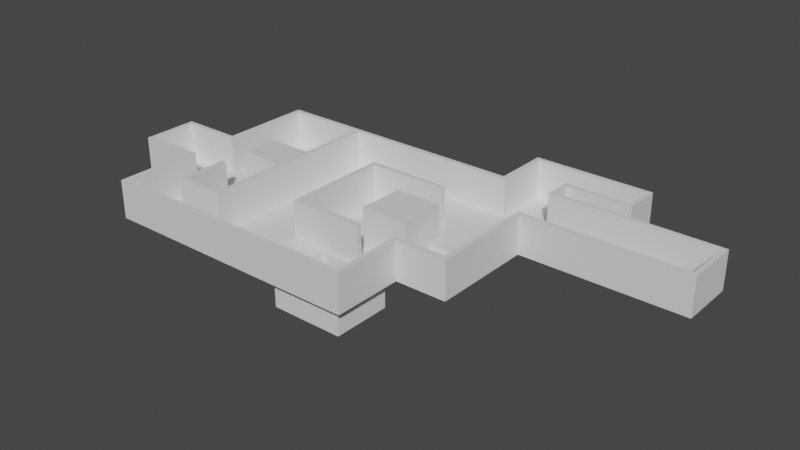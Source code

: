 # Source: Level_1_Base.blend  (saved by Blender 3.2.14; exported with 4.5.12 LTS)
import bpy
from mathutils import Matrix  # noqa: F401  (used for matrix-valued properties, if any)

bpy.ops.wm.read_factory_settings(use_empty=True)
scene = bpy.context.scene
scene.name = 'Scene'

# ---- collections
col_collection = bpy.data.collections.new('Collection'); scene.collection.children.link(col_collection)

# ---- materials (node trees are filled in below, after node groups)
mat_material = bpy.data.materials.new('Material')
mat_material.use_transparent_shadow = False
mat_material_001 = bpy.data.materials.new('Material.001')
mat_material_001.use_transparent_shadow = False

# ---- material node trees
mat_material.use_nodes = True; mat_material.node_tree.nodes.clear()
_N = mat_material.node_tree.nodes; _L = mat_material.node_tree.links
n0 = _N.new('ShaderNodeBsdfPrincipled'); n0.name = 'Principled BSDF'; n0.location = (10, 300)
n0.distribution = 'GGX'
n0.subsurface_method = 'RANDOM_WALK_SKIN'
n0.inputs[3].default_value = 1.45
n0.inputs[27].default_value = (0.0, 0.0, 0.0, 1.0)
n0.inputs[28].default_value = 1.0
n1 = _N.new('ShaderNodeOutputMaterial'); n1.name = 'Material Output'; n1.location = (300, 300)
_L.new(n0.outputs[0], n1.inputs[0])
n1.is_active_output = True
mat_material_001.use_nodes = True; mat_material_001.node_tree.nodes.clear()
_N = mat_material_001.node_tree.nodes; _L = mat_material_001.node_tree.links
n0 = _N.new('ShaderNodeBsdfPrincipled'); n0.name = 'Principled BSDF'; n0.location = (10, 300)
n0.distribution = 'GGX'
n0.subsurface_method = 'RANDOM_WALK_SKIN'
n0.inputs[0].default_value = (0.03854, 0.03854, 0.03854, 1.0)
n0.inputs[3].default_value = 1.45
n0.inputs[27].default_value = (0.0, 0.0, 0.0, 1.0)
n0.inputs[28].default_value = 1.0
n1 = _N.new('ShaderNodeOutputMaterial'); n1.name = 'Material Output'; n1.location = (300, 300)
_L.new(n0.outputs[0], n1.inputs[0])
n1.is_active_output = True

# ---- world
world_world = bpy.data.worlds.new('World'); scene.world = world_world
world_world.use_nodes = True; world_world.node_tree.nodes.clear()
_N = world_world.node_tree.nodes; _L = world_world.node_tree.links
n0 = _N.new('ShaderNodeOutputWorld'); n0.name = 'World Output'; n0.location = (300, 300)
n1 = _N.new('ShaderNodeBackground'); n1.name = 'Background'; n1.location = (10, 300)
n1.inputs[0].default_value = (0.05088, 0.05088, 0.05088, 1.0)
_L.new(n1.outputs[0], n0.inputs[0])
n0.is_active_output = True
world_world.color = (0.05088, 0.05088, 0.05088)
world_world.use_sun_shadow = False
world_world.sun_shadow_jitter_overblur = 0.0

# ---- meshes
me_plane = bpy.data.meshes.new('Plane')
me_plane.from_pydata([(-2.5, -1.25, -0.05), (-0.5, -1.25, -0.05), (-2.5, 1.25, -0.05), (-0.5, 1.25, -0.05), (-2.5, -1.5, -0.05), (-0.5, -1.5, -0.05), (-2.5, 1.5, -0.05), (-0.5, 1.5, -0.05), (-4.5, -1.25, -0.05), (-4.5, 1.25, -0.05), (-4.5, -1.5, -0.05), (-4.5, 1.5, -0.05), (-6.5, -1.25, -0.05), (-6.5, 1.25, -0.05), (-6.5, -1.5, -0.05), (-6.5, 1.5, -0.05), (-6.75, -1.25, -0.05), (-6.75, 1.25, -0.05), (-6.75, -1.5, -0.05), (-6.75, 1.5, -0.05), (-6.5, 2.5, -0.05), (-6.75, 2.5, -0.05), (-6.5, 2.75, -0.05), (-6.75, 2.75, -0.05), (-3.25, 2.5, -0.05), (-3.25, 2.75, -0.05), (-3.0, 2.5, -0.05), (-3.0, 2.75, -0.05), (-3.25, 4.25, -0.05), (-3.0, 4.25, -0.05), (-3.25, 4.5, -0.05), (-3.0, 4.5, -0.05), (-3.5, 4.5, -0.05), (-3.0, 4.5, -0.05), (-9.25, 4.25, -0.05), (-9.25, 4.5, -0.05), (-9.5, 4.25, -0.05), (-9.5, 4.5, -0.05), (-9.25, 1.5, -0.05), (-9.5, 1.5, -0.05), (-9.25, 1.25, -0.05), (-9.5, 1.25, -0.05), (-18.75, 1.5, -0.05), (-18.75, 1.25, -0.05), (-19.0, 1.5, -0.05), (-19.0, 1.25, -0.05), (-18.75, -8.5, -0.05), (-19.0, -8.5, -0.05), (-6.5, -6.75, -0.05), (-6.75, -6.75, -0.05), (-6.5, -7.0, -0.05), (-6.75, -7.0, -0.05), (-9.25, -6.75, -0.05), (-9.25, -7.0, -0.05), (-9.5, -6.75, -0.05), (-9.5, -7.0, -0.05), (-9.25, -10.5, -0.05), (-9.5, -10.5, -0.05), (-9.25, -10.75, -0.05), (-9.5, -10.75, -0.05), (-23.25, -10.5, -0.05), (-23.25, -10.75, -0.05), (-18.75, -8.75, -0.05), (-19.0, -8.75, -0.05), (-21.25, -8.5, -0.05), (-21.25, -8.75, -0.05), (-21.5, -8.5, -0.05), (-21.5, -8.75, -0.05), (-21.25, -6.0, -0.05), (-21.5, -6.0, -0.05), (-23.5, -10.5, -0.05), (-23.5, -10.75, -0.05), (-23.25, -6.5, -0.05), (-23.5, -6.5, -0.05), (-23.25, -6.25, -0.05), (-23.5, -6.25, -0.05), (-26.5, -6.5, -0.05), (-26.5, -6.25, -0.05), (-23.25, 1.5, -0.05), (-23.25, 1.25, -0.05), (-23.5, 1.5, -0.05), (-23.5, 1.25, -0.05), (-23.25, -3.5, -0.05), (-23.5, -3.5, -0.05), (-23.25, -3.75, -0.05), (-23.5, -3.75, -0.05), (-26.5, -3.5, -0.05), (-26.5, -3.75, -0.05), (-18.75, -4.5, -0.05), (-19.0, -4.5, -0.05), (-18.75, -2.5, -0.05), (-19.0, -2.5, -0.05), (-21.5, -4.5, -0.05), (-21.5, -2.5, -0.05), (-10.0, -3.0, 0.0), (-12.5, -3.0, 0.0), (-10.0, -5.5, 0.0), (-12.5, -5.5, 0.0), (-15.25, -1.5, 0.0), (-15.5, -1.5, 0.0), (-15.25, -4.0, 0.0), (-15.5, -4.0, 0.0), (-15.25, -1.25, 0.0), (-15.5, -1.25, 0.0), (-11.0, -1.5, 0.0), (-11.0, -1.25, 0.0), (-15.25, -6.75, 0.0), (-15.5, -6.75, 0.0), (-15.25, -7.0, 0.0), (-15.5, -7.0, 0.0), (-11.5, -6.75, 0.0), (-11.5, -7.0, 0.0), (2.0, -1.25, -0.05), (2.0, -1.5, -0.05), (2.0, 1.25, -0.05), (2.0, 1.5, -0.05), (2.25, -1.25, -0.05), (2.25, -1.5, -0.05), (2.25, 1.25, -0.05), (2.25, 1.5, -0.05), (-26.75, -6.5, -0.05), (-26.75, -6.25, -0.05), (-26.75, -3.5, -0.05), (-26.75, -3.75, -0.05), (-4.5, 1.5, 2.0), (-4.5, 1.25, 2.0), (-0.5, 1.25, 2.0), (-2.5, 1.25, 2.0), (-2.5, -1.25, 2.0), (-0.5, -1.25, 2.0), (-4.5, -1.25, 2.0), (-4.5, -1.5, 2.0), (-2.5, -1.5, 2.0), (-0.5, -1.5, 2.0), (-0.5, 1.5, 2.0), (-2.5, 1.5, 2.0), (-6.5, 1.5, 2.0), (-6.5, 1.25, 2.0), (-6.5, -1.25, 2.0), (-6.5, -1.5, 2.0), (-6.75, 1.5, 2.0), (-6.75, 1.25, 2.0), (-6.75, -1.25, 2.0), (-6.75, -1.5, 2.0), (-6.5, 2.5, 2.0), (-6.75, 2.5, 2.0), (-6.5, 2.75, 2.0), (-6.75, 2.75, 2.0), (-3.25, 2.5, 2.0), (-3.25, 2.75, 2.0), (-3.0, 2.5, 2.0), (-3.0, 2.75, 2.0), (-3.0, 4.25, 2.0), (-3.25, 4.25, 2.0), (-3.0, 4.5, 2.0), (-3.25, 4.5, 2.0), (-3.0, 4.5, 2.0), (-3.5, 4.5, 2.0), (-9.25, 4.5, 2.0), (-9.25, 4.25, 2.0), (-9.5, 4.5, 2.0), (-9.5, 4.25, 2.0), (-9.5, 1.5, 2.0), (-9.25, 1.5, 2.0), (-9.5, 1.25, 2.0), (-9.25, 1.25, 2.0), (-18.75, 1.5, 2.0), (-18.75, 1.25, 2.0), (-19.0, 1.5, 2.0), (-19.0, 1.25, 2.0), (-19.0, -8.5, 2.0), (-18.75, -8.5, 2.0), (-18.75, -2.5, 2.0), (-19.0, -4.5, 2.0), (-6.75, -6.75, 2.0), (-6.5, -6.75, 2.0), (-6.75, -7.0, 2.0), (-6.5, -7.0, 2.0), (-9.25, -6.75, 2.0), (-9.25, -7.0, 2.0), (-9.5, -6.75, 2.0), (-9.5, -7.0, 2.0), (-9.5, -10.5, 2.0), (-9.25, -10.5, 2.0), (-9.5, -10.75, 2.0), (-9.25, -10.75, 2.0), (-23.25, -10.5, 2.0), (-23.25, -10.75, 2.0), (-19.0, -8.75, 2.0), (-18.75, -8.75, 2.0), (-21.25, -8.5, 2.0), (-21.25, -8.75, 2.0), (-21.5, -8.5, 2.0), (-21.5, -8.75, 2.0), (-21.25, -6.0, 2.0), (-21.5, -6.0, 2.0), (-23.5, -10.5, 2.0), (-23.5, -10.75, 2.0), (-23.25, -6.5, 2.0), (-23.5, -6.5, 2.0), (-23.25, -6.25, 2.0), (-23.5, -6.25, 2.0), (-26.5, -6.25, 2.0), (-26.5, -6.5, 2.0), (-23.25, 1.5, 2.0), (-23.25, 1.25, 2.0), (-23.5, 1.5, 2.0), (-23.5, 1.25, 2.0), (-23.5, -3.5, 2.0), (-23.25, -3.5, 2.0), (-23.5, -3.75, 2.0), (-23.25, -3.75, 2.0), (-26.5, -3.5, 2.0), (-26.5, -3.75, 2.0), (-18.75, -4.5, 2.0), (-19.0, -2.5, 2.0), (-21.5, -2.5, 2.0), (-21.5, -4.5, 2.0), (-10.0, -5.5, 2.0), (-10.0, -3.0, 2.0), (-12.5, -3.0, 2.0), (-12.5, -5.5, 2.0), (-15.25, -4.0, 2.0), (-15.25, -1.5, 2.0), (-15.5, -1.5, 2.0), (-15.5, -4.0, 2.0), (-15.25, -1.25, 2.0), (-15.5, -1.25, 2.0), (-11.0, -1.5, 2.0), (-11.0, -1.25, 2.0), (-15.5, -6.75, 2.0), (-15.25, -6.75, 2.0), (-15.5, -7.0, 2.0), (-15.25, -7.0, 2.0), (-11.5, -7.0, 2.0), (-11.5, -6.75, 2.0), (2.0, -1.5, 2.0), (2.0, -1.25, 2.0), (2.0, 1.25, 2.0), (2.0, 1.5, 2.0), (2.25, -1.5, 2.0), (2.25, -1.25, 2.0), (2.25, 1.25, 2.0), (2.25, 1.5, 2.0), (-26.75, -6.25, 2.0), (-26.75, -6.5, 2.0), (-26.75, -3.5, 2.0), (-26.75, -3.75, 2.0), (-9.769, -4.113, 0.0), (-6.908, -4.113, 0.0), (-9.769, -3.026, 0.0), (-6.908, -3.026, 0.0), (-9.769, -3.026, 0.5), (-9.769, -4.113, 0.5), (-6.908, -4.113, 0.5), (-6.908, -3.026, 0.5), (2.125, 1.375, -0.02), (-6.625, 1.375, -0.02), (2.125, -1.375, -0.02), (-6.625, -1.375, -0.02), (-9.375, 1.375, -0.02), (-9.375, -1.375, -0.02), (-6.625, 2.625, -0.02), (-9.375, 2.625, -0.02), (-6.625, 4.375, -0.02), (-9.375, 4.375, -0.02), (-3.125, 2.625, -0.02), (-3.125, 4.375, -0.02), (-6.625, -6.875, -0.02), (-9.375, -6.875, -0.02), (-18.88, 1.375, -0.02), (-18.88, -1.375, -0.02), (-18.88, -6.875, -0.02), (-9.375, -8.625, -0.02), (-18.88, -8.625, -0.02), (-9.375, -10.62, -0.02), (-18.88, -10.62, -0.02), (-23.38, -8.625, -0.02), (-13.88, -10.62, -0.02), (-23.38, -10.62, -0.02), (-18.88, -6.375, -0.02), (-23.38, -6.375, -0.02), (-18.88, -3.625, -0.02), (-23.38, -3.625, -0.02), (-18.88, 1.375, -0.02), (-23.38, 1.375, -0.02), (-26.62, -6.375, -0.02), (-26.62, -3.625, -0.02), (-13.57, -8.625, -0.02), (-9.739, -8.625, -0.02), (-13.57, -7.189, -0.02), (-9.739, -7.189, -0.02), (-13.57, -10.29, -0.02), (-9.739, -10.31, -0.02), (-26.62, -6.375, -1.52), (-26.62, -3.625, -1.52), (-13.57, -8.625, -1.52), (-9.739, -8.625, -1.52), (-13.57, -7.189, -1.52), (-9.739, -7.189, -1.52), (-13.57, -10.29, -1.52), (-9.739, -10.31, -1.52)], [], [(2, 9, 11, 6), (1, 5, 4, 0), (2, 6, 7, 3), (4, 10, 8, 0), (10, 14, 12, 8), (9, 13, 15, 11), (14, 18, 16, 12), (13, 17, 19, 15), (19, 21, 20, 15), (21, 23, 22, 20), (22, 25, 24, 20), (25, 27, 26, 24), (25, 28, 29, 27), (28, 30, 31, 29), (30, 32, 33, 31), (28, 34, 35, 30), (34, 36, 37, 35), (34, 38, 39, 36), (38, 40, 41, 39), (41, 43, 42, 39), (43, 45, 44, 42), (88, 46, 47, 89), (14, 48, 49, 18), (48, 50, 51, 49), (51, 53, 52, 49), (53, 55, 54, 52), (53, 56, 57, 55), (56, 58, 59, 57), (59, 61, 60, 57), (46, 62, 63, 47), (63, 65, 64, 47), (65, 67, 66, 64), (66, 69, 68, 64), (61, 71, 70, 60), (70, 73, 72, 60), (73, 75, 74, 72), (73, 76, 77, 75), (45, 79, 78, 44), (79, 81, 80, 78), (79, 82, 83, 81), (82, 84, 85, 83), (85, 87, 86, 83), (90, 88, 89, 91), (43, 90, 91, 45), (89, 92, 93, 91), (94, 96, 97, 95), (98, 100, 101, 99), (99, 103, 102, 98), (102, 105, 104, 98), (100, 106, 107, 101), (106, 108, 109, 107), (106, 110, 111, 108), (1, 112, 113, 5), (7, 115, 114, 3), (112, 116, 117, 113), (115, 119, 118, 114), (116, 112, 114, 118), (76, 120, 121, 77), (87, 123, 122, 86), (77, 121, 123, 87), (127, 135, 124, 125), (129, 128, 132, 133), (127, 126, 134, 135), (132, 128, 130, 131), (131, 130, 138, 139), (125, 124, 136, 137), (139, 138, 142, 143), (137, 136, 140, 141), (140, 136, 144, 145), (145, 144, 146, 147), (146, 144, 148, 149), (149, 148, 150, 151), (149, 151, 152, 153), (153, 152, 154, 155), (155, 154, 156, 157), (153, 155, 158, 159), (159, 158, 160, 161), (159, 161, 162, 163), (163, 162, 164, 165), (164, 162, 166, 167), (167, 166, 168, 169), (214, 173, 170, 171), (139, 143, 174, 175), (175, 174, 176, 177), (176, 174, 178, 179), (179, 178, 180, 181), (179, 181, 182, 183), (183, 182, 184, 185), (184, 182, 186, 187), (171, 170, 188, 189), (188, 170, 190, 191), (191, 190, 192, 193), (192, 190, 194, 195), (187, 186, 196, 197), (196, 186, 198, 199), (199, 198, 200, 201), (199, 201, 202, 203), (169, 168, 204, 205), (205, 204, 206, 207), (205, 207, 208, 209), (209, 208, 210, 211), (210, 208, 212, 213), (172, 215, 173, 214), (167, 169, 215, 172), (173, 215, 216, 217), (219, 220, 221, 218), (223, 224, 225, 222), (224, 223, 226, 227), (226, 223, 228, 229), (222, 225, 230, 231), (231, 230, 232, 233), (231, 233, 234, 235), (129, 133, 236, 237), (134, 126, 238, 239), (237, 236, 240, 241), (239, 238, 242, 243), (241, 242, 238, 237), (203, 202, 244, 245), (213, 212, 246, 247), (202, 213, 247, 244), (108, 111, 234, 233), (40, 38, 163, 165), (72, 74, 200, 198), (112, 1, 129, 237), (7, 6, 135, 134), (5, 113, 236, 133), (76, 73, 199, 203), (43, 41, 164, 167), (75, 77, 202, 201), (39, 42, 166, 162), (115, 7, 134, 239), (9, 2, 127, 125), (3, 114, 238, 126), (6, 11, 124, 135), (79, 45, 169, 205), (117, 116, 241, 240), (10, 4, 132, 131), (44, 78, 204, 168), (42, 44, 168, 166), (0, 8, 130, 128), (80, 81, 207, 206), (113, 117, 240, 236), (90, 43, 167, 172), (118, 119, 243, 242), (78, 80, 206, 204), (89, 47, 170, 173), (119, 115, 239, 243), (14, 10, 131, 139), (8, 12, 138, 130), (82, 79, 205, 209), (48, 14, 139, 175), (116, 118, 242, 241), (13, 9, 125, 137), (81, 83, 208, 207), (18, 49, 174, 143), (114, 112, 237, 238), (11, 15, 136, 124), (85, 84, 211, 210), (51, 50, 177, 176), (121, 120, 245, 244), (19, 17, 141, 140), (84, 82, 209, 211), (50, 48, 175, 177), (120, 76, 203, 245), (16, 18, 143, 142), (122, 123, 247, 246), (12, 16, 142, 138), (87, 85, 210, 213), (53, 51, 176, 179), (17, 13, 137, 141), (83, 86, 212, 208), (49, 52, 178, 174), (86, 122, 246, 212), (46, 88, 214, 171), (54, 55, 181, 180), (77, 87, 213, 202), (123, 121, 244, 247), (21, 19, 140, 145), (52, 54, 180, 178), (15, 20, 144, 136), (88, 90, 172, 214), (22, 23, 147, 146), (45, 91, 215, 169), (56, 53, 179, 183), (23, 21, 145, 147), (55, 57, 182, 181), (93, 92, 217, 216), (59, 58, 185, 184), (92, 89, 173, 217), (58, 56, 183, 185), (25, 22, 146, 149), (91, 93, 216, 215), (20, 24, 148, 144), (96, 94, 219, 218), (26, 27, 151, 150), (94, 95, 220, 219), (61, 59, 184, 187), (95, 97, 221, 220), (57, 60, 186, 182), (24, 26, 150, 148), (97, 96, 218, 221), (63, 62, 189, 188), (100, 98, 223, 222), (62, 46, 171, 189), (28, 25, 149, 153), (27, 29, 152, 151), (99, 101, 225, 224), (65, 63, 188, 191), (102, 103, 227, 226), (47, 64, 190, 170), (29, 31, 154, 152), (103, 99, 224, 227), (66, 67, 193, 192), (33, 32, 157, 156), (67, 65, 191, 193), (32, 30, 155, 157), (104, 105, 229, 228), (31, 33, 156, 154), (105, 102, 226, 229), (68, 69, 195, 194), (98, 104, 228, 223), (69, 66, 192, 195), (34, 28, 153, 159), (64, 68, 194, 190), (30, 35, 158, 155), (106, 100, 222, 231), (70, 71, 197, 196), (37, 36, 161, 160), (101, 107, 230, 225), (71, 61, 187, 197), (109, 108, 233, 232), (35, 37, 160, 158), (2, 3, 126, 127), (107, 109, 232, 230), (1, 0, 128, 129), (73, 70, 196, 199), (38, 34, 159, 163), (111, 110, 235, 234), (60, 72, 198, 186), (36, 39, 162, 161), (110, 106, 231, 235), (4, 5, 133, 132), (74, 75, 201, 200), (41, 40, 165, 164), (248, 250, 251, 249), (253, 254, 255, 252), (251, 250, 252, 255), (248, 249, 254, 253), (249, 251, 255, 254), (250, 248, 253, 252), (259, 258, 256, 257), (259, 257, 260, 261), (260, 257, 262, 263), (263, 262, 264, 265), (264, 262, 266, 267), (259, 261, 269, 268), (269, 261, 271, 272), (261, 260, 270, 271), (269, 272, 274, 288, 290, 291, 289, 273), (273, 289, 293, 292, 288, 274, 276, 275), (276, 274, 277, 279), (275, 276, 279, 278), (277, 274, 280, 281), (281, 280, 282, 283), (283, 282, 284, 285), (281, 283, 287, 286), (297, 299, 298, 296), (292, 293, 301, 300), (290, 288, 296, 298), (296, 300, 301, 297), (288, 292, 300, 296), (291, 290, 298, 299), (286, 287, 295, 294), (293, 289, 297, 301), (289, 291, 299, 297)])
_uv = me_plane.uv_layers.new(name='UVMap')
_uv.uv.foreach_set('vector', [1.0, 0.0, 1.0, 0.0, 1.0, 0.0, 1.0, 0.0, 0.0, 1.0, 0.0, 1.0, 1.0, 1.0, 1.0, 1.0, 1.0, 0.0, 1.0, 0.0, 0.0, 0.0, 0.0, 0.0, 1.0, 1.0, 1.0, 1.0, 1.0, 1.0, 1.0, 1.0, 1.0, 1.0, 1.0, 1.0, 1.0, 1.0, 1.0, 1.0, 1.0, 0.0, 1.0, 0.0, 1.0, 0.0, 1.0, 0.0, 1.0, 1.0, 1.0, 1.0, 1.0, 1.0, 1.0, 1.0, 1.0, 0.0, 1.0, 0.0, 1.0, 0.0, 1.0, 0.0, 1.0, 0.0, 1.0, 0.0, 1.0, 0.0, 1.0, 0.0, 1.0, 0.0, 1.0, 0.0, 1.0, 0.0, 1.0, 0.0, 1.0, 0.0, 1.0, 0.0, 1.0, 0.0, 1.0, 0.0, 1.0, 0.0, 1.0, 0.0, 1.0, 0.0, 1.0, 0.0, 1.0, 0.0, 1.0, 0.0, 1.0, 0.0, 1.0, 0.0, 1.0, 0.0, 1.0, 0.0, 1.0, 0.0, 1.0, 0.0, 1.0, 0.0, 1.0, 0.0, 1.0, 0.0, 1.0, 0.0, 1.0, 0.0, 1.0, 0.0, 1.0, 0.0, 1.0, 0.0, 1.0, 0.0, 1.0, 0.0, 1.0, 0.0, 1.0, 0.0, 1.0, 0.0, 1.0, 0.0, 1.0, 0.0, 1.0, 0.0, 1.0, 0.0, 1.0, 0.0, 1.0, 0.0, 1.0, 0.0, 1.0, 0.0, 1.0, 0.0, 1.0, 0.0, 1.0, 0.0, 1.0, 0.0, 1.0, 0.0, 1.0, 0.0, 1.0, 0.0, 1.0, 0.0, 1.0, 0.0, 1.0, 0.0, 1.0, 0.0, 1.0, 1.0, 1.0, 1.0, 1.0, 1.0, 1.0, 1.0, 1.0, 1.0, 1.0, 1.0, 1.0, 1.0, 1.0, 1.0, 1.0, 1.0, 1.0, 1.0, 1.0, 1.0, 1.0, 1.0, 1.0, 1.0, 1.0, 1.0, 1.0, 1.0, 1.0, 1.0, 1.0, 1.0, 1.0, 1.0, 1.0, 1.0, 1.0, 1.0, 1.0, 1.0, 1.0, 1.0, 1.0, 1.0, 1.0, 1.0, 1.0, 1.0, 1.0, 1.0, 1.0, 1.0, 1.0, 1.0, 1.0, 0.0, 1.0, 0.0, 1.0, 0.0, 1.0, 0.0, 1.0, 0.0, 1.0, 0.0, 1.0, 0.0, 1.0, 0.0, 1.0, 0.0, 1.0, 0.0, 1.0, 0.0, 1.0, 0.0, 1.0, 0.0, 1.0, 0.0, 1.0, 0.0, 1.0, 0.0, 1.0, 1.0, 1.0, 1.0, 1.0, 1.0, 1.0, 1.0, 1.0, 1.0, 1.0, 1.0, 1.0, 1.0, 1.0, 1.0, 1.0, 1.0, 1.0, 1.0, 1.0, 1.0, 1.0, 1.0, 1.0, 1.0, 1.0, 1.0, 1.0, 1.0, 1.0, 1.0, 1.0, 0.0, 1.0, 0.0, 1.0, 0.0, 1.0, 0.0, 1.0, 0.0, 1.0, 0.0, 1.0, 0.0, 1.0, 0.0, 1.0, 0.0, 1.0, 0.0, 1.0, 0.0, 1.0, 0.0, 1.0, 0.0, 1.0, 0.0, 1.0, 0.0, 1.0, 0.0, 1.0, 0.0, 1.0, 0.0, 1.0, 0.0, 1.0, 0.0, 1.0, 0.0, 1.0, 0.0, 1.0, 0.0, 1.0, 0.0, 1.0, 0.0, 1.0, 0.0, 1.0, 0.0, 1.0, 0.0, 1.0, 0.0, 1.0, 0.0, 1.0, 0.0, 1.0, 0.0, 0.0, 0.0, 0.0, 1.0, 1.0, 1.0, 1.0, 0.0, 0.0, 0.0, 0.0, 1.0, 1.0, 1.0, 1.0, 0.0, 1.0, 0.0, 1.0, 0.0, 0.0, 0.0, 0.0, 0.0, 0.0, 0.0, 0.0, 0.0, 0.0, 0.0, 0.0, 0.0, 0.0, 1.0, 0.0, 1.0, 1.0, 1.0, 1.0, 1.0, 0.0, 1.0, 0.0, 1.0, 1.0, 1.0, 1.0, 1.0, 0.0, 1.0, 0.0, 1.0, 0.0, 1.0, 0.0, 1.0, 0.0, 1.0, 0.0, 1.0, 0.0, 1.0, 0.0, 1.0, 0.0, 0.0, 0.0, 0.0, 0.0, 0.0, 0.0, 0.0, 0.0, 1.0, 0.0, 1.0, 0.0, 1.0, 0.0, 1.0, 0.0, 0.0, 0.0, 0.0, 0.0, 0.0, 0.0, 0.0, 0.0, 1.0, 0.0, 1.0, 0.0, 0.0, 0.0, 0.0, 1.0, 1.0, 1.0, 1.0, 1.0, 1.0, 1.0, 1.0, 1.0, 0.0, 1.0, 0.0, 1.0, 0.0, 1.0, 0.0, 1.0, 1.0, 1.0, 1.0, 1.0, 0.0, 1.0, 0.0, 1.0, 0.0, 1.0, 0.0, 1.0, 0.0, 1.0, 0.0, 0.0, 1.0, 1.0, 1.0, 1.0, 1.0, 0.0, 1.0, 1.0, 0.0, 0.0, 0.0, 0.0, 0.0, 1.0, 0.0, 1.0, 1.0, 1.0, 1.0, 1.0, 1.0, 1.0, 1.0, 1.0, 1.0, 1.0, 1.0, 1.0, 1.0, 1.0, 1.0, 1.0, 0.0, 1.0, 0.0, 1.0, 0.0, 1.0, 0.0, 1.0, 1.0, 1.0, 1.0, 1.0, 1.0, 1.0, 1.0, 1.0, 0.0, 1.0, 0.0, 1.0, 0.0, 1.0, 0.0, 1.0, 0.0, 1.0, 0.0, 1.0, 0.0, 1.0, 0.0, 1.0, 0.0, 1.0, 0.0, 1.0, 0.0, 1.0, 0.0, 1.0, 0.0, 1.0, 0.0, 1.0, 0.0, 1.0, 0.0, 1.0, 0.0, 1.0, 0.0, 1.0, 0.0, 1.0, 0.0, 1.0, 0.0, 1.0, 0.0, 1.0, 0.0, 1.0, 0.0, 1.0, 0.0, 1.0, 0.0, 1.0, 0.0, 1.0, 0.0, 1.0, 0.0, 1.0, 0.0, 1.0, 0.0, 1.0, 0.0, 1.0, 0.0, 1.0, 0.0, 1.0, 0.0, 1.0, 0.0, 1.0, 0.0, 1.0, 0.0, 1.0, 0.0, 1.0, 0.0, 1.0, 0.0, 1.0, 0.0, 1.0, 0.0, 1.0, 0.0, 1.0, 0.0, 1.0, 0.0, 1.0, 0.0, 1.0, 0.0, 1.0, 0.0, 1.0, 0.0, 1.0, 0.0, 1.0, 0.0, 1.0, 0.0, 1.0, 0.0, 1.0, 0.0, 1.0, 0.0, 1.0, 0.0, 1.0, 0.0, 1.0, 0.0, 1.0, 0.0, 1.0, 1.0, 1.0, 1.0, 1.0, 1.0, 1.0, 1.0, 1.0, 1.0, 1.0, 1.0, 1.0, 1.0, 1.0, 1.0, 1.0, 1.0, 1.0, 1.0, 1.0, 1.0, 1.0, 1.0, 1.0, 1.0, 1.0, 1.0, 1.0, 1.0, 1.0, 1.0, 1.0, 1.0, 1.0, 1.0, 1.0, 1.0, 1.0, 1.0, 1.0, 1.0, 1.0, 1.0, 1.0, 1.0, 1.0, 1.0, 1.0, 1.0, 1.0, 1.0, 1.0, 1.0, 1.0, 1.0, 1.0, 0.0, 1.0, 0.0, 1.0, 0.0, 1.0, 0.0, 1.0, 0.0, 1.0, 0.0, 1.0, 0.0, 1.0, 0.0, 1.0, 0.0, 1.0, 0.0, 1.0, 0.0, 1.0, 0.0, 1.0, 0.0, 1.0, 0.0, 1.0, 0.0, 1.0, 0.0, 1.0, 1.0, 1.0, 1.0, 1.0, 1.0, 1.0, 1.0, 1.0, 1.0, 1.0, 1.0, 1.0, 1.0, 1.0, 1.0, 1.0, 1.0, 1.0, 1.0, 1.0, 1.0, 1.0, 1.0, 1.0, 1.0, 1.0, 1.0, 1.0, 1.0, 1.0, 1.0, 1.0, 0.0, 1.0, 0.0, 1.0, 0.0, 1.0, 0.0, 1.0, 0.0, 1.0, 0.0, 1.0, 0.0, 1.0, 0.0, 1.0, 0.0, 1.0, 0.0, 1.0, 0.0, 1.0, 0.0, 1.0, 0.0, 1.0, 0.0, 1.0, 0.0, 1.0, 0.0, 1.0, 0.0, 1.0, 0.0, 1.0, 0.0, 1.0, 0.0, 1.0, 0.0, 1.0, 0.0, 1.0, 0.0, 1.0, 0.0, 1.0, 0.0, 1.0, 0.0, 1.0, 0.0, 1.0, 0.0, 1.0, 0.0, 1.0, 0.0, 1.0, 0.0, 1.0, 0.0, 0.0, 0.0, 1.0, 0.0, 1.0, 1.0, 0.0, 1.0, 0.0, 0.0, 1.0, 0.0, 1.0, 1.0, 0.0, 1.0, 1.0, 0.0, 0.0, 0.0, 0.0, 0.0, 1.0, 0.0, 0.0, 0.0, 0.0, 0.0, 0.0, 0.0, 0.0, 0.0, 0.0, 1.0, 1.0, 1.0, 1.0, 1.0, 0.0, 1.0, 0.0, 1.0, 1.0, 1.0, 1.0, 1.0, 0.0, 1.0, 0.0, 1.0, 0.0, 1.0, 0.0, 1.0, 0.0, 1.0, 0.0, 1.0, 0.0, 1.0, 0.0, 1.0, 0.0, 1.0, 0.0, 0.0, 0.0, 0.0, 0.0, 0.0, 0.0, 0.0, 0.0, 1.0, 0.0, 1.0, 0.0, 1.0, 0.0, 1.0, 0.0, 0.0, 0.0, 0.0, 0.0, 0.0, 0.0, 0.0, 0.0, 1.0, 0.0, 0.0, 0.0, 0.0, 0.0, 1.0, 1.0, 1.0, 1.0, 1.0, 1.0, 1.0, 1.0, 1.0, 1.0, 0.0, 1.0, 0.0, 1.0, 0.0, 1.0, 0.0, 1.0, 1.0, 1.0, 0.0, 1.0, 0.0, 1.0, 1.0, 0.0, 1.0, 0.0, 1.0, 0.0, 1.0, 0.0, 1.0, 1.0, 0.0, 1.0, 0.0, 1.0, 0.0, 1.0, 0.0, 1.0, 1.0, 1.0, 1.0, 1.0, 1.0, 1.0, 1.0, 0.0, 1.0, 0.0, 1.0, 0.0, 1.0, 0.0, 1.0, 0.0, 0.0, 1.0, 0.0, 1.0, 0.0, 0.0, 0.0, 0.0, 1.0, 0.0, 1.0, 0.0, 1.0, 0.0, 1.0, 1.0, 1.0, 1.0, 1.0, 1.0, 1.0, 1.0, 1.0, 1.0, 0.0, 1.0, 0.0, 1.0, 0.0, 1.0, 0.0, 1.0, 1.0, 1.0, 1.0, 1.0, 1.0, 1.0, 1.0, 1.0, 0.0, 1.0, 0.0, 1.0, 0.0, 1.0, 0.0, 0.0, 0.0, 0.0, 0.0, 0.0, 0.0, 0.0, 0.0, 1.0, 0.0, 1.0, 0.0, 1.0, 0.0, 1.0, 0.0, 0.0, 0.0, 0.0, 0.0, 0.0, 0.0, 0.0, 0.0, 1.0, 0.0, 1.0, 0.0, 1.0, 0.0, 1.0, 0.0, 1.0, 0.0, 1.0, 0.0, 1.0, 0.0, 1.0, 0.0, 0.0, 1.0, 0.0, 1.0, 0.0, 1.0, 0.0, 1.0, 1.0, 1.0, 1.0, 1.0, 1.0, 1.0, 1.0, 1.0, 1.0, 0.0, 1.0, 0.0, 1.0, 0.0, 1.0, 0.0, 1.0, 0.0, 1.0, 0.0, 1.0, 0.0, 1.0, 0.0, 1.0, 1.0, 1.0, 1.0, 1.0, 1.0, 1.0, 1.0, 1.0, 0.0, 1.0, 0.0, 1.0, 0.0, 1.0, 0.0, 0.0, 1.0, 0.0, 1.0, 0.0, 1.0, 0.0, 1.0, 1.0, 0.0, 1.0, 0.0, 1.0, 0.0, 1.0, 0.0, 0.0, 0.0, 0.0, 0.0, 0.0, 0.0, 0.0, 0.0, 1.0, 0.0, 1.0, 0.0, 1.0, 0.0, 1.0, 0.0, 1.0, 0.0, 1.0, 0.0, 1.0, 0.0, 1.0, 0.0, 0.0, 0.0, 0.0, 0.0, 0.0, 0.0, 0.0, 0.0, 1.0, 1.0, 1.0, 1.0, 1.0, 1.0, 1.0, 1.0, 1.0, 1.0, 1.0, 1.0, 1.0, 1.0, 1.0, 1.0, 1.0, 0.0, 1.0, 0.0, 1.0, 0.0, 1.0, 0.0, 1.0, 1.0, 1.0, 1.0, 1.0, 1.0, 1.0, 1.0, 0.0, 1.0, 0.0, 0.0, 0.0, 0.0, 0.0, 1.0, 1.0, 0.0, 1.0, 0.0, 1.0, 0.0, 1.0, 0.0, 1.0, 0.0, 1.0, 0.0, 1.0, 0.0, 1.0, 0.0, 1.0, 1.0, 1.0, 1.0, 1.0, 1.0, 1.0, 1.0, 0.0, 0.0, 0.0, 1.0, 0.0, 1.0, 0.0, 0.0, 1.0, 0.0, 1.0, 0.0, 1.0, 0.0, 1.0, 0.0, 1.0, 0.0, 1.0, 0.0, 1.0, 0.0, 1.0, 0.0, 1.0, 1.0, 1.0, 1.0, 1.0, 1.0, 1.0, 1.0, 1.0, 1.0, 1.0, 1.0, 1.0, 1.0, 1.0, 1.0, 1.0, 0.0, 1.0, 0.0, 1.0, 0.0, 1.0, 0.0, 1.0, 0.0, 1.0, 0.0, 1.0, 0.0, 1.0, 0.0, 1.0, 1.0, 1.0, 1.0, 1.0, 1.0, 1.0, 1.0, 1.0, 1.0, 1.0, 1.0, 1.0, 1.0, 1.0, 1.0, 1.0, 1.0, 1.0, 1.0, 1.0, 1.0, 1.0, 1.0, 1.0, 0.0, 1.0, 0.0, 1.0, 0.0, 1.0, 0.0, 1.0, 1.0, 1.0, 1.0, 1.0, 1.0, 1.0, 1.0, 1.0, 0.0, 1.0, 0.0, 1.0, 0.0, 1.0, 0.0, 1.0, 1.0, 1.0, 1.0, 1.0, 1.0, 1.0, 1.0, 1.0, 0.0, 1.0, 0.0, 1.0, 0.0, 1.0, 0.0, 1.0, 0.0, 1.0, 0.0, 1.0, 0.0, 1.0, 0.0, 1.0, 1.0, 1.0, 1.0, 1.0, 1.0, 1.0, 1.0, 1.0, 0.0, 1.0, 0.0, 1.0, 0.0, 1.0, 0.0, 1.0, 0.0, 1.0, 0.0, 1.0, 0.0, 1.0, 0.0, 1.0, 1.0, 1.0, 1.0, 1.0, 1.0, 1.0, 1.0, 1.0, 1.0, 1.0, 0.0, 1.0, 0.0, 1.0, 1.0, 1.0, 0.0, 1.0, 1.0, 1.0, 1.0, 1.0, 0.0, 1.0, 0.0, 1.0, 0.0, 1.0, 0.0, 1.0, 0.0, 1.0, 1.0, 1.0, 1.0, 1.0, 1.0, 1.0, 1.0, 1.0, 0.0, 1.0, 0.0, 1.0, 0.0, 1.0, 0.0, 1.0, 0.0, 1.0, 0.0, 1.0, 0.0, 1.0, 0.0, 1.0, 0.0, 1.0, 0.0, 1.0, 0.0, 1.0, 0.0, 1.0, 0.0, 1.0, 0.0, 1.0, 0.0, 1.0, 0.0, 1.0, 1.0, 1.0, 1.0, 1.0, 1.0, 1.0, 1.0, 1.0, 0.0, 1.0, 0.0, 1.0, 0.0, 1.0, 0.0, 1.0, 1.0, 1.0, 1.0, 1.0, 1.0, 1.0, 1.0, 1.0, 0.0, 1.0, 0.0, 1.0, 0.0, 1.0, 0.0, 1.0, 1.0, 1.0, 1.0, 1.0, 1.0, 1.0, 1.0, 1.0, 0.0, 1.0, 0.0, 1.0, 0.0, 1.0, 0.0, 1.0, 1.0, 1.0, 1.0, 1.0, 1.0, 1.0, 1.0, 1.0, 0.0, 1.0, 0.0, 1.0, 0.0, 1.0, 0.0, 1.0, 0.0, 1.0, 0.0, 1.0, 0.0, 1.0, 0.0, 1.0, 0.0, 1.0, 0.0, 1.0, 0.0, 1.0, 0.0, 0.0, 1.0, 0.0, 0.0, 0.0, 0.0, 0.0, 1.0, 1.0, 0.0, 1.0, 0.0, 1.0, 0.0, 1.0, 0.0, 0.0, 0.0, 1.0, 0.0, 1.0, 0.0, 0.0, 0.0, 1.0, 1.0, 1.0, 1.0, 1.0, 1.0, 1.0, 1.0, 1.0, 0.0, 1.0, 1.0, 1.0, 1.0, 1.0, 0.0, 1.0, 1.0, 1.0, 1.0, 1.0, 1.0, 1.0, 1.0, 1.0, 0.0, 1.0, 0.0, 1.0, 0.0, 1.0, 0.0, 1.0, 1.0, 0.0, 1.0, 0.0, 1.0, 1.0, 1.0, 1.0, 0.0, 1.0, 0.0, 1.0, 0.0, 1.0, 0.0, 0.0, 1.0, 0.0, 0.0, 0.0, 0.0, 0.0, 1.0, 1.0, 0.0, 1.0, 0.0, 1.0, 0.0, 1.0, 0.0, 1.0, 0.0, 1.0, 0.0, 1.0, 0.0, 1.0, 0.0, 1.0, 0.0, 1.0, 0.0, 1.0, 0.0, 1.0, 0.0, 1.0, 0.0, 1.0, 1.0, 1.0, 1.0, 1.0, 0.0, 1.0, 0.0, 1.0, 0.0, 1.0, 0.0, 1.0, 0.0, 0.0, 0.0, 1.0, 0.0, 1.0, 0.0, 0.0, 0.0, 1.0, 0.0, 1.0, 0.0, 1.0, 0.0, 1.0, 0.0, 1.0, 0.0, 1.0, 0.0, 1.0, 0.0, 1.0, 0.0, 1.0, 0.0, 1.0, 0.0, 1.0, 0.0, 1.0, 0.0, 1.0, 0.0, 1.0, 0.0, 1.0, 0.0, 1.0, 0.0, 1.0, 0.0, 1.0, 0.0, 1.0, 0.0, 1.0, 0.0, 1.0, 0.0, 1.0, 0.0, 1.0, 0.0, 1.0, 0.0, 1.0, 0.0, 1.0, 0.0, 1.0, 0.0, 1.0, 0.0, 0.0, 0.0, 0.0, 0.0, 0.0, 0.0, 0.0, 0.0, 1.0, 0.0, 1.0, 0.0, 1.0, 0.0, 1.0, 0.0, 0.0, 0.0, 0.0, 0.0, 0.0, 0.0, 0.0, 0.0, 1.0, 0.0, 1.0, 0.0, 1.0, 0.0, 1.0, 0.0, 0.0, 0.0, 0.0, 0.0, 0.0, 0.0, 0.0, 0.0, 1.0, 0.0, 1.0, 0.0, 1.0, 0.0, 1.0, 0.0, 1.0, 0.0, 1.0, 0.0, 1.0, 0.0, 1.0, 0.0, 1.0, 0.0, 1.0, 0.0, 1.0, 0.0, 1.0, 0.0, 1.0, 0.0, 1.0, 0.0, 1.0, 0.0, 1.0, 0.0, 0.0, 1.0, 0.0, 1.0, 0.0, 1.0, 0.0, 1.0, 1.0, 1.0, 1.0, 1.0, 1.0, 1.0, 1.0, 1.0, 1.0, 0.0, 1.0, 0.0, 1.0, 0.0, 1.0, 0.0, 1.0, 1.0, 1.0, 1.0, 1.0, 1.0, 1.0, 1.0, 1.0, 1.0, 1.0, 1.0, 1.0, 1.0, 1.0, 1.0, 1.0, 1.0, 0.0, 1.0, 0.0, 1.0, 1.0, 1.0, 1.0, 0.0, 1.0, 0.0, 1.0, 0.0, 1.0, 0.0, 1.0, 0.0, 0.0, 0.0, 0.0, 0.0, 1.0, 0.0, 1.0, 1.0, 1.0, 1.0, 1.0, 1.0, 1.0, 1.0, 0.0, 1.0, 1.0, 1.0, 1.0, 1.0, 0.0, 1.0, 1.0, 1.0, 1.0, 1.0, 1.0, 1.0, 1.0, 1.0, 1.0, 0.0, 1.0, 0.0, 1.0, 0.0, 1.0, 0.0, 0.0, 1.0, 0.0, 1.0, 0.0, 1.0, 0.0, 1.0, 1.0, 1.0, 1.0, 1.0, 1.0, 1.0, 1.0, 1.0, 1.0, 0.0, 1.0, 0.0, 1.0, 0.0, 1.0, 0.0, 0.0, 1.0, 0.0, 1.0, 0.0, 1.0, 0.0, 1.0, 1.0, 1.0, 0.0, 1.0, 0.0, 1.0, 1.0, 1.0, 1.0, 1.0, 1.0, 1.0, 1.0, 1.0, 1.0, 1.0, 1.0, 0.0, 1.0, 0.0, 1.0, 0.0, 1.0, 0.0, 0.0, 0.0, 0.0, 1.0, 1.0, 1.0, 1.0, 0.0, 0.0, 0.0, 1.0, 0.0, 1.0, 1.0, 0.0, 1.0, 1.0, 1.0, 0.0, 1.0, 0.0, 1.0, 1.0, 1.0, 0.0, 0.0, 1.0, 0.0, 1.0, 0.0, 0.0, 0.0, 1.0, 0.0, 1.0, 1.0, 1.0, 1.0, 1.0, 0.0, 0.0, 1.0, 0.0, 0.0, 0.0, 0.0, 0.0, 1.0, 0.0, 0.0, 1.0, 0.0, 1.0, 1.0, 0.0, 1.0, 0.0, 0.0, 0.0, 1.0, 0.0, 1.0, 0.0, 0.0, 0.0, 1.0, 0.0, 1.0, 0.0, 1.0, 0.0, 1.0, 0.0, 1.0, 0.0, 1.0, 0.0, 1.0, 0.0, 1.0, 0.0, 1.0, 0.0, 1.0, 0.0, 1.0, 0.0, 1.0, 0.0, 0.0, 0.0, 0.0, 0.0, 0.0, 0.0, 0.0, 0.0, 0.0, 0.0, 0.0, 0.0, 0.0, 0.0, 0.0, 0.0, 0.0, 0.0, 1.0, 0.0, 1.0, 0.0, 0.0, 0.0, 0.0, 0.0, 0.0, 0.0, 0.0, 0.0, 0.0, 0.0, 0.0, 0.0, 0.0, 0.0, 0.0, 0.0, 0.0, 0.0, 0.0, 0.0, 0.0, 0.0, 0.0, 0.0, 0.0, 0.0, 0.0, 0.0, 0.0, 0.0, 0.0, 0.0, 0.0, 0.0, 0.0, 0.0, 0.0, 0.0, 0.0, 0.0, 0.0, 0.0, 0.0, 0.0, 0.0, 0.0, 0.0, 0.0, 0.0, 0.0, 0.0, 0.0, 0.0, 0.0, 0.0, 0.0, 0.0, 0.0, 0.0, 0.0, 0.0, 0.0, 0.0, 0.0, 0.0, 0.0, 0.0, 0.0, 0.0, 0.0, 0.0, 0.0, 0.0, 0.0, 0.0, 0.0, 0.0, 0.0, 0.0, 0.0, 0.0, 0.0, 0.0, 0.0, 0.0, 0.0, 0.0, 0.0, 0.0, 0.0, 0.0, 0.0, 0.0, 0.0, 0.0, 0.0, 0.0, 0.0, 0.0, 0.0, 0.0, 0.0, 0.0, 0.0, 0.0, 0.0, 0.0, 0.0, 0.0, 0.0, 0.0, 0.0, 0.0, 0.0, 0.0, 0.0, 0.0, 0.0, 0.0, 0.0, 0.0, 0.0, 0.0, 0.0, 0.0, 0.0, 0.0, 0.0, 0.0, 0.0, 0.0, 0.0, 0.0, 0.0, 0.0, 0.0, 0.0, 0.0, 0.0, 0.0, 0.0, 0.0, 0.0, 0.0, 0.0, 0.0, 0.0, 0.0, 0.0, 0.0, 0.0, 0.0, 0.0])
me_plane.materials.append(mat_material)
me_plane.materials.append(mat_material_001)
me_plane.update()

# ---- objects
ob_plane = bpy.data.objects.new('Plane', me_plane)

# ---- transforms, parenting, visibility, modifiers, constraints
ob_plane.location = (0.0, 0.0, 0.0)
ob_plane.scale = (2.0, 2.0, 2.0)

# ---- collection membership
col_collection.objects.link(ob_plane)

# ---- scene / render settings (as saved in the file)
scene.frame_start = 1; scene.frame_end = 250; scene.frame_set(98)
scene.render.engine = 'BLENDER_EEVEE_NEXT'
scene.cycles.sampling_pattern = 'TABULATED_SOBOL'
scene.cycles.use_light_tree = False
scene.view_settings.view_transform = 'Filmic'
bpy.context.view_layer.update()

# ---- added for rendering (the .blend has no active camera and no usable light): camera, sun
cam_auto = bpy.data.cameras.new('AutoCamera')
cam_auto.lens = 50.0
cam_auto.sensor_width = 36.0
cam_auto.clip_end = 1070.18
ob_auto_camera = bpy.data.objects.new('AutoCamera', cam_auto)
scene.collection.objects.link(ob_auto_camera)
ob_auto_camera.location = (36.4793, -79.4252, 49.2635)
ob_auto_camera.rotation_euler = (1.09748, -7.21219e-08, 0.694738)
scene.camera = ob_auto_camera
light_auto_sun = bpy.data.lights.new('AutoSun', 'SUN')
light_auto_sun.energy = 3.0
light_auto_sun.angle = 0.0523599
ob_auto_sun = bpy.data.objects.new('AutoSun', light_auto_sun)
scene.collection.objects.link(ob_auto_sun)
ob_auto_sun.rotation_euler = (0.872665, 0.174533, 0.523599)
bpy.context.view_layer.update()
